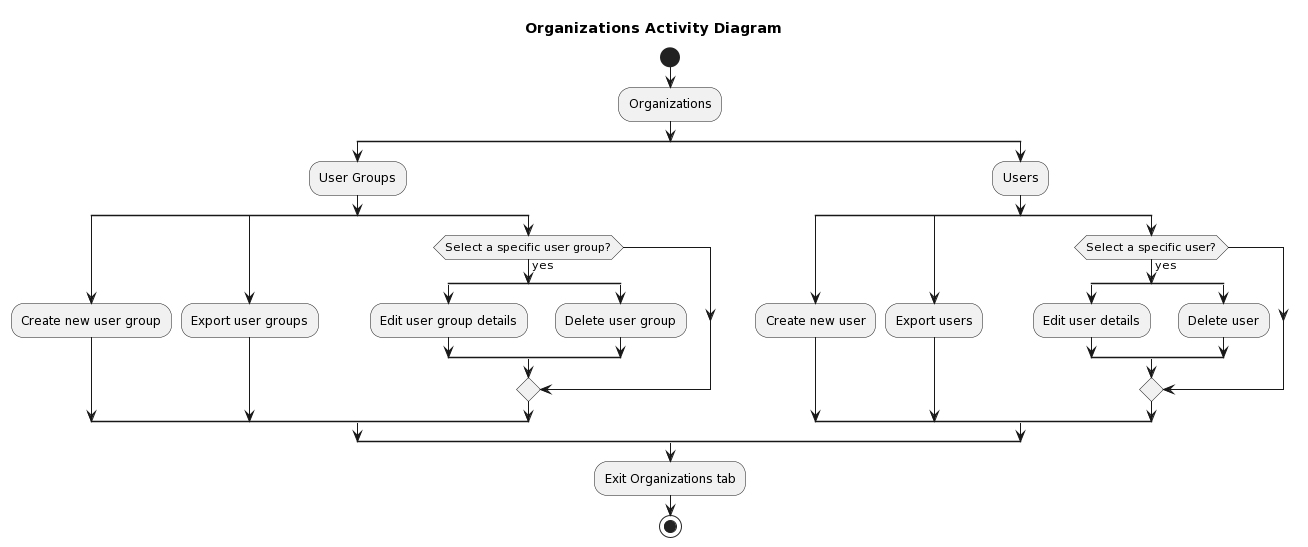

The diagram above was rendered by PlantUML. Its source (embedded in the PNG):
@startuml
title Organizations Activity Diagram

start

:Organizations;

split
    :User Groups;

    split
        :Create new user group;
    split again
        :Export user groups;
    split again
        if (Select a specific user group?) then (yes)
            split
                :Edit user group details;
            split again
                :Delete user group;
            end split
        endif
    end split

split again
    :Users;

    split
        :Create new user;
    split again
        :Export users;
    split again
        if (Select a specific user?) then (yes)
            split
                :Edit user details;
            split again
                :Delete user;
            end split
        endif
    end split

end split

:Exit Organizations tab;

stop
@enduml